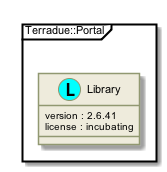

The diagram above was rendered by PlantUML. Its source (embedded in the PNG):
@startuml

skinparam backgroundColor #FFFFFF


skinparam sequence {

        ActorBorderColor #000000
   
        ArrowColor #919871 
        ArrowFontSize 8
        ArrowFontStyle plain
        ArrowFontName Arial
        
        LifeLineBorderColor #919871
        LifeLineBackgroundColor #EEEBDC

        ParticipantBorderColor #919871
        ParticipantBackgroundColor #EEEBDC
        ParticipantFontName Arial
        ParticipantFontSize 10
        ParticipantFontColor #000000

        ActorBackgroundColor #EEEBDC
        ActorFontColor #000000
        ActorFontSize 10
        ActorFontName Arial
         
}

skinparam class {

	ArrowFontColor #000000
	ArrowFontSize 10
	ArrowFontStyle plain
	ArrowFontName Arial
	
	AttributeFontColor #000000
	AttributeFontSize 10
	AttributeIconSize 11
	AttributeFontStyle plain
	AttributeFontName Arial

	FontColor #000000
	FontSize 11
	FontStyle plain
	FontName Arial

	StereotypeFontColor #000000
	StereotypeFontSize 10
	StereotypeFontStyle plain
	StereotypeFontName Arial

	BackgroundColor #EEEBDC
 	ArrowColor #919871
 	BorderColor #919871
 	
 }
 
skinparam component {
 
	FontSize 11 
 	BackgroundColor #EEEBDC
 	InterfaceBackgroundColor white
	InterfaceBorderColor black
 	BorderColor #919871
	ArrowColor black
 	ArrowFontColor #777777
 	FontName Arial
 	ArrowFontName Arial
	
	

}

skinparam package {
	FontColor black
	FontSize 11
	FontStyle plain
	FontName Arial
}

skinparam state {
	BackgroundColor #EEEBDC
	BorderColor #919871
	ArrowColor  black
	

	FontColor black
	FontSize 11
	FontStyle plain
	FontName Arial

	ArrowFontColor black
	ArrowFontSize 11
	ArrowFontStyle plain
	ArrowFontName Arial
	AttributeFontColor black
	AttributeFontSize 11
	AttributeFontStyle plain
	AttributeFontName Arial
	
}

skinparam activity {
	
	ArrowColor black
	BackgroundColor #EEEBDC
	BorderColor #919871
	StartColor black
	EndColor black
	BarColor #919871
	
	FontColor black
	FontSize 11
	FontStyle plain
	FontName Arial

	ArrowFontColor black
	ArrowFontSize 11
	ArrowFontStyle plain
	ArrowFontName Arial

}

skinparam usecase {
	
	BackgroundColor #EEEBDC
 	InterfaceBackgroundColor white
	InterfaceBorderColor black
 	BorderColor #919871
	ArrowColor black
	ActorBorderColor #919871
	ActorFontName Courier

}
skinparam backgroundColor #FFFFFF
skinparam componentStyle uml2
package "Terradue::Portal" <<Frame>> {
  class "Library" as namespace_terradue_1_1_portal << (L, cyan) >> [[../technology/packages/namespace_terradue_1_1_portal.html]] {
     version : 2.6.41 
     license : incubating
  }
}

@enduml